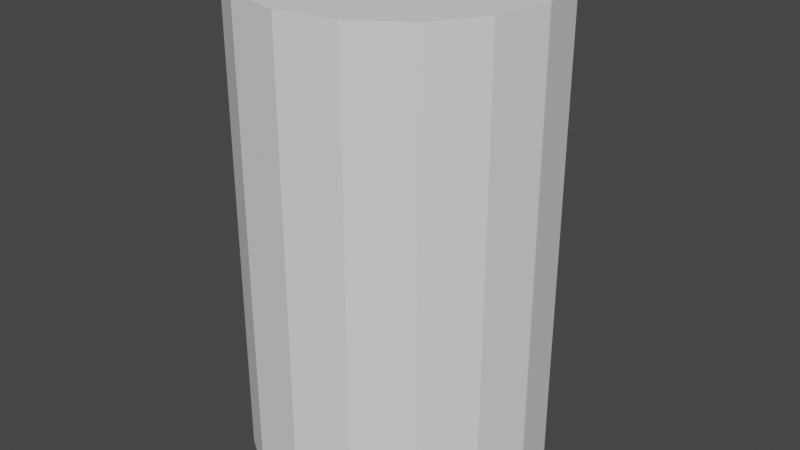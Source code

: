 # Source: Fuel_Tank.blend  (saved by Blender 3.1.7; exported with 4.5.12 LTS)
import bpy
from mathutils import Matrix  # noqa: F401  (used for matrix-valued properties, if any)

bpy.ops.wm.read_factory_settings(use_empty=True)
scene = bpy.context.scene
scene.name = 'Scene'

# ---- collections
col_collection = bpy.data.collections.new('Collection'); scene.collection.children.link(col_collection)

# ---- world
world_world = bpy.data.worlds.new('World'); scene.world = world_world
world_world.use_nodes = True; world_world.node_tree.nodes.clear()
_N = world_world.node_tree.nodes; _L = world_world.node_tree.links
n0 = _N.new('ShaderNodeOutputWorld'); n0.name = 'World Output'; n0.location = (300, 300)
n1 = _N.new('ShaderNodeBackground'); n1.name = 'Background'; n1.location = (10, 300)
n1.inputs[0].default_value = (0.05088, 0.05088, 0.05088, 1.0)
_L.new(n1.outputs[0], n0.inputs[0])
n0.is_active_output = True
world_world.color = (0.05088, 0.05088, 0.05088)
world_world.use_sun_shadow = False
world_world.sun_shadow_jitter_overblur = 0.0

# ---- meshes
me_cylinder = bpy.data.meshes.new('Cylinder')
me_cylinder.from_pydata([(6.046e-09, 0.625, -1.0), (6.046e-09, 0.625, 1.0), (0.2392, 0.5774, -1.0), (0.2392, 0.5774, 1.0), (0.4419, 0.4419, -1.0), (0.4419, 0.4419, 1.0), (0.5774, 0.2392, -1.0), (0.5774, 0.2392, 1.0), (0.625, -3.068e-08, -1.0), (0.625, -3.068e-08, 1.0), (0.5774, -0.2392, -1.0), (0.5774, -0.2392, 1.0), (0.4419, -0.4419, -1.0), (0.4419, -0.4419, 1.0), (0.2392, -0.5774, -1.0), (0.2392, -0.5774, 1.0), (-4.859e-08, -0.625, -1.0), (-4.859e-08, -0.625, 1.0), (-0.2392, -0.5774, -1.0), (-0.2392, -0.5774, 1.0), (-0.4419, -0.4419, -1.0), (-0.4419, -0.4419, 1.0), (-0.5774, -0.2392, -1.0), (-0.5774, -0.2392, 1.0), (-0.625, 4.092e-09, -1.0), (-0.625, 4.092e-09, 1.0), (-0.5774, 0.2392, -1.0), (-0.5774, 0.2392, 1.0), (-0.4419, 0.4419, -1.0), (-0.4419, 0.4419, 1.0), (-0.2392, 0.5774, -1.0), (-0.2392, 0.5774, 1.0), (1.201e-08, -3.653e-09, 1.0), (1.201e-08, -3.653e-09, -1.0)], [], [(0, 1, 3, 2), (2, 3, 5, 4), (4, 5, 7, 6), (6, 7, 9, 8), (8, 9, 11, 10), (10, 11, 13, 12), (12, 13, 15, 14), (14, 15, 17, 16), (16, 17, 19, 18), (18, 19, 21, 20), (20, 21, 23, 22), (22, 23, 25, 24), (24, 25, 27, 26), (26, 27, 29, 28), (23, 21, 32), (28, 29, 31, 30), (30, 31, 1, 0), (13, 11, 32), (1, 31, 32), (9, 7, 32), (19, 17, 32), (29, 27, 32), (5, 3, 32), (15, 13, 32), (25, 23, 32), (11, 9, 32), (21, 19, 32), (31, 29, 32), (7, 5, 32), (17, 15, 32), (3, 1, 32), (27, 25, 32), (6, 8, 33), (16, 18, 33), (26, 28, 33), (2, 4, 33), (12, 14, 33), (22, 24, 33), (8, 10, 33), (18, 20, 33), (28, 30, 33), (4, 6, 33), (14, 16, 33), (0, 2, 33), (24, 26, 33), (10, 12, 33), (20, 22, 33), (30, 0, 33)])
_uv = me_cylinder.uv_layers.new(name='UVMap')
_uv.uv.foreach_set('vector', [1.0, 0.5, 1.0, 1.0, 0.9375, 1.0, 0.9375, 0.5, 0.9375, 0.5, 0.9375, 1.0, 0.875, 1.0, 0.875, 0.5, 0.875, 0.5, 0.875, 1.0, 0.8125, 1.0, 0.8125, 0.5, 0.8125, 0.5, 0.8125, 1.0, 0.75, 1.0, 0.75, 0.5, 0.75, 0.5, 0.75, 1.0, 0.6875, 1.0, 0.6875, 0.5, 0.6875, 0.5, 0.6875, 1.0, 0.625, 1.0, 0.625, 0.5, 0.625, 0.5, 0.625, 1.0, 0.5625, 1.0, 0.5625, 0.5, 0.5625, 0.5, 0.5625, 1.0, 0.5, 1.0, 0.5, 0.5, 0.5, 0.5, 0.5, 1.0, 0.4375, 1.0, 0.4375, 0.5, 0.4375, 0.5, 0.4375, 1.0, 0.375, 1.0, 0.375, 0.5, 0.375, 0.5, 0.375, 1.0, 0.3125, 1.0, 0.3125, 0.5, 0.3125, 0.5, 0.3125, 1.0, 0.25, 1.0, 0.25, 0.5, 0.25, 0.5, 0.25, 1.0, 0.1875, 1.0, 0.1875, 0.5, 0.1875, 0.5, 0.1875, 1.0, 0.125, 1.0, 0.125, 0.5, 0.3125, 1.0, 0.375, 1.0, 0.3125, 1.0, 0.125, 0.5, 0.125, 1.0, 0.0625, 1.0, 0.0625, 0.5, 0.0625, 0.5, 0.0625, 1.0, 0.0, 1.0, 0.0, 0.5, 0.625, 1.0, 0.6875, 1.0, 0.625, 1.0, 0.0, 1.0, 0.0625, 1.0, 0.0, 1.0, 0.75, 1.0, 0.8125, 1.0, 0.75, 1.0, 0.4375, 1.0, 0.5, 1.0, 0.4375, 1.0, 0.125, 1.0, 0.1875, 1.0, 0.125, 1.0, 0.875, 1.0, 0.9375, 1.0, 0.875, 1.0, 0.5625, 1.0, 0.625, 1.0, 0.5625, 1.0, 0.25, 1.0, 0.3125, 1.0, 0.25, 1.0, 0.6875, 1.0, 0.75, 1.0, 0.6875, 1.0, 0.375, 1.0, 0.4375, 1.0, 0.375, 1.0, 0.0625, 1.0, 0.125, 1.0, 0.0625, 1.0, 0.8125, 1.0, 0.875, 1.0, 0.8125, 1.0, 0.5, 1.0, 0.5625, 1.0, 0.5, 1.0, 0.9375, 1.0, 1.0, 1.0, 0.9375, 1.0, 0.1875, 1.0, 0.25, 1.0, 0.1875, 1.0, 0.8125, 0.5, 0.75, 0.5, 0.8125, 0.5, 0.5, 0.5, 0.4375, 0.5, 0.5, 0.5, 0.1875, 0.5, 0.125, 0.5, 0.1875, 0.5, 0.9375, 0.5, 0.875, 0.5, 0.9375, 0.5, 0.625, 0.5, 0.5625, 0.5, 0.625, 0.5, 0.3125, 0.5, 0.25, 0.5, 0.3125, 0.5, 0.75, 0.5, 0.6875, 0.5, 0.75, 0.5, 0.4375, 0.5, 0.375, 0.5, 0.4375, 0.5, 0.125, 0.5, 0.0625, 0.5, 0.125, 0.5, 0.875, 0.5, 0.8125, 0.5, 0.875, 0.5, 0.5625, 0.5, 0.5, 0.5, 0.5625, 0.5, 1.0, 0.5, 0.9375, 0.5, 1.0, 0.5, 0.25, 0.5, 0.1875, 0.5, 0.25, 0.5, 0.6875, 0.5, 0.625, 0.5, 0.6875, 0.5, 0.375, 0.5, 0.3125, 0.5, 0.375, 0.5, 0.0625, 0.5, 0.0, 0.5, 0.0625, 0.5])
me_cylinder.use_remesh_fix_poles = True
me_cylinder.use_remesh_preserve_attributes = False
me_cylinder.update()

# ---- objects
ob_cylinder = bpy.data.objects.new('Cylinder', me_cylinder)

# ---- transforms, parenting, visibility, modifiers, constraints
ob_cylinder.location = (0.0, 0.0, 0.0)

# ---- collection membership
col_collection.objects.link(ob_cylinder)

# ---- scene / render settings (as saved in the file)
scene.frame_start = 1; scene.frame_end = 250; scene.frame_set(1)
scene.render.engine = 'BLENDER_EEVEE_NEXT'
scene.cycles.sampling_pattern = 'TABULATED_SOBOL'
scene.cycles.use_light_tree = False
scene.view_settings.view_transform = 'Filmic'
bpy.context.view_layer.update()

# ---- added for rendering (the .blend has no active camera and no usable light): camera, sun
cam_auto = bpy.data.cameras.new('AutoCamera')
cam_auto.lens = 50.0
cam_auto.sensor_width = 36.0
cam_auto.clip_end = 1000.0
ob_auto_camera = bpy.data.objects.new('AutoCamera', cam_auto)
scene.collection.objects.link(ob_auto_camera)
ob_auto_camera.location = (2.46967, -2.96361, 1.97574)
ob_auto_camera.rotation_euler = (1.09748, -7.21219e-08, 0.694738)
scene.camera = ob_auto_camera
light_auto_sun = bpy.data.lights.new('AutoSun', 'SUN')
light_auto_sun.energy = 3.0
light_auto_sun.angle = 0.0523599
ob_auto_sun = bpy.data.objects.new('AutoSun', light_auto_sun)
scene.collection.objects.link(ob_auto_sun)
ob_auto_sun.rotation_euler = (0.872665, 0.174533, 0.523599)
bpy.context.view_layer.update()
